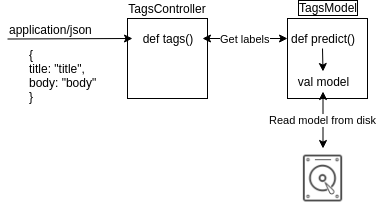

The diagram above was exported from draw.io. Its source (the exported page's mxGraphModel, read from the mxfile embedded in the PNG):
<mxGraphModel dx="1422" dy="759" grid="1" gridSize="10" guides="1" tooltips="1" connect="1" arrows="1" fold="1" page="1" pageScale="1" pageWidth="850" pageHeight="1100" math="0" shadow="0">
  <root>
    <mxCell id="0" />
    <mxCell id="1" parent="0" />
    <mxCell id="F4404hL7WFmvqpdh0q9b-1" value="TagsController" style="whiteSpace=wrap;html=1;aspect=fixed;labelPosition=center;verticalLabelPosition=top;align=center;verticalAlign=bottom;" vertex="1" parent="1">
      <mxGeometry x="280" y="160" width="80" height="80" as="geometry" />
    </mxCell>
    <mxCell id="F4404hL7WFmvqpdh0q9b-2" value="TagsModel" style="whiteSpace=wrap;html=1;aspect=fixed;labelPosition=center;verticalLabelPosition=top;align=center;verticalAlign=bottom;labelBorderColor=#000000;" vertex="1" parent="1">
      <mxGeometry x="440" y="160" width="80" height="80" as="geometry" />
    </mxCell>
    <mxCell id="F4404hL7WFmvqpdh0q9b-3" value="" style="shape=image;html=1;verticalAlign=top;verticalLabelPosition=bottom;labelBackgroundColor=#ffffff;imageAspect=0;aspect=fixed;image=https://cdn0.iconfinder.com/data/icons/30-hardware-line-icons/64/HDD-128.png" vertex="1" parent="1">
      <mxGeometry x="445.5" y="290" width="60" height="60" as="geometry" />
    </mxCell>
    <mxCell id="F4404hL7WFmvqpdh0q9b-9" value="Get labels" style="edgeStyle=orthogonalEdgeStyle;rounded=0;orthogonalLoop=1;jettySize=auto;html=1;exitX=1;exitY=0.5;exitDx=0;exitDy=0;startArrow=classic;startFill=1;" edge="1" parent="1" source="F4404hL7WFmvqpdh0q9b-4" target="F4404hL7WFmvqpdh0q9b-6">
      <mxGeometry relative="1" as="geometry" />
    </mxCell>
    <mxCell id="F4404hL7WFmvqpdh0q9b-4" value="def tags()" style="text;html=1;strokeColor=none;fillColor=none;align=center;verticalAlign=middle;whiteSpace=wrap;rounded=0;" vertex="1" parent="1">
      <mxGeometry x="285" y="170" width="70" height="20" as="geometry" />
    </mxCell>
    <mxCell id="F4404hL7WFmvqpdh0q9b-5" value="val model" style="text;html=1;strokeColor=none;fillColor=none;align=center;verticalAlign=middle;whiteSpace=wrap;rounded=0;" vertex="1" parent="1">
      <mxGeometry x="433" y="213" width="85" height="20" as="geometry" />
    </mxCell>
    <mxCell id="F4404hL7WFmvqpdh0q9b-6" value="def predict()" style="text;html=1;strokeColor=none;fillColor=none;align=center;verticalAlign=middle;whiteSpace=wrap;rounded=0;" vertex="1" parent="1">
      <mxGeometry x="440" y="170" width="70" height="20" as="geometry" />
    </mxCell>
    <mxCell id="F4404hL7WFmvqpdh0q9b-8" value="Read model from disk" style="endArrow=classic;startArrow=classic;html=1;entryX=0.5;entryY=1;entryDx=0;entryDy=0;exitX=0.5;exitY=0;exitDx=0;exitDy=0;" edge="1" parent="1" source="F4404hL7WFmvqpdh0q9b-3" target="F4404hL7WFmvqpdh0q9b-5">
      <mxGeometry width="50" height="50" relative="1" as="geometry">
        <mxPoint x="440" y="300" as="sourcePoint" />
        <mxPoint x="490" y="250" as="targetPoint" />
      </mxGeometry>
    </mxCell>
    <mxCell id="F4404hL7WFmvqpdh0q9b-10" value="" style="endArrow=classic;html=1;entryX=0;entryY=0.5;entryDx=0;entryDy=0;exitX=0;exitY=0.75;exitDx=0;exitDy=0;" edge="1" parent="1" source="F4404hL7WFmvqpdh0q9b-17" target="F4404hL7WFmvqpdh0q9b-4">
      <mxGeometry width="50" height="50" relative="1" as="geometry">
        <mxPoint x="170" y="190" as="sourcePoint" />
        <mxPoint x="180" y="160" as="targetPoint" />
      </mxGeometry>
    </mxCell>
    <mxCell id="F4404hL7WFmvqpdh0q9b-11" value="&lt;br&gt;{&lt;br&gt;title: &quot;title&quot;,&lt;br&gt;body: &quot;body&quot;&lt;br&gt;}" style="text;html=1;strokeColor=none;fillColor=none;align=left;verticalAlign=middle;whiteSpace=wrap;rounded=0;" vertex="1" parent="1">
      <mxGeometry x="180" y="200" width="70" height="20" as="geometry" />
    </mxCell>
    <mxCell id="F4404hL7WFmvqpdh0q9b-17" value="application/json" style="text;html=1;" vertex="1" parent="1">
      <mxGeometry x="160" y="158" width="110" height="30" as="geometry" />
    </mxCell>
    <mxCell id="F4404hL7WFmvqpdh0q9b-21" value="" style="endArrow=classic;html=1;exitX=0.5;exitY=1;exitDx=0;exitDy=0;entryX=0.5;entryY=0;entryDx=0;entryDy=0;" edge="1" parent="1" source="F4404hL7WFmvqpdh0q9b-6" target="F4404hL7WFmvqpdh0q9b-5">
      <mxGeometry width="50" height="50" relative="1" as="geometry">
        <mxPoint x="610" y="240" as="sourcePoint" />
        <mxPoint x="660" y="190" as="targetPoint" />
      </mxGeometry>
    </mxCell>
  </root>
</mxGraphModel>